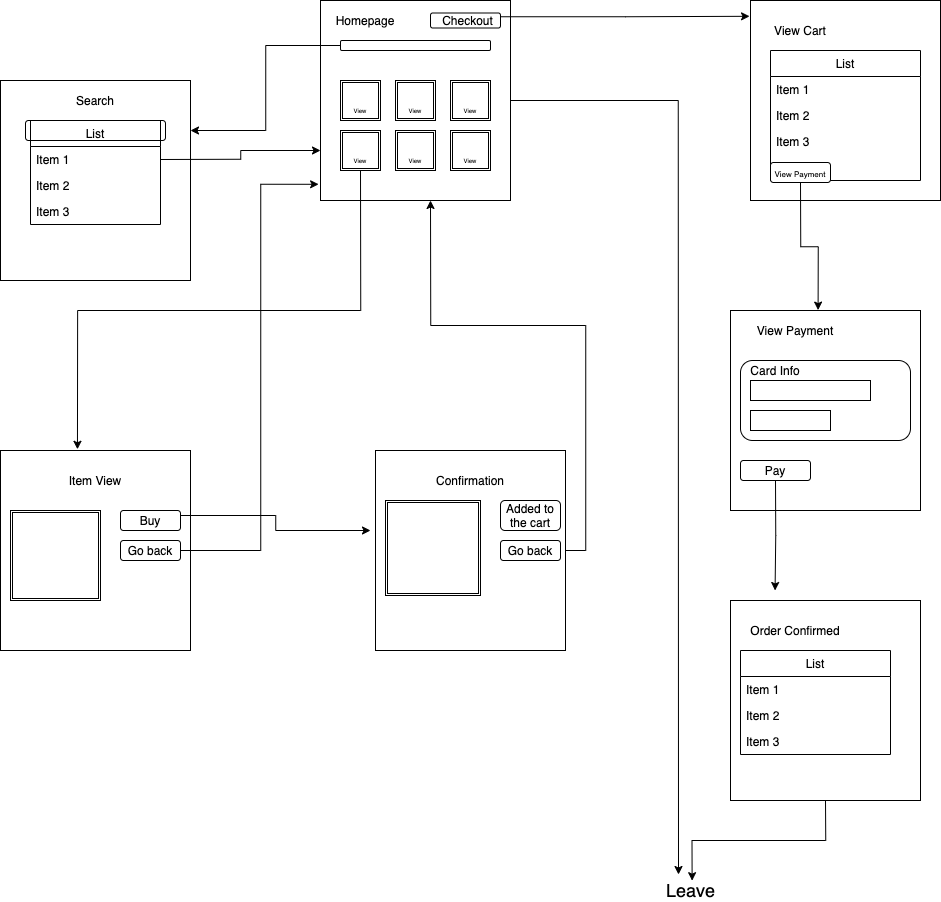

The diagram above was exported from draw.io. Its source (the exported page's mxGraphModel, read from the mxfile embedded in the PNG):
<mxGraphModel dx="2531" dy="2450" grid="1" gridSize="10" guides="1" tooltips="1" connect="1" arrows="1" fold="1" page="1" pageScale="1" pageWidth="850" pageHeight="1100" math="0" shadow="0">
  <root>
    <mxCell id="0" />
    <mxCell id="1" parent="0" />
    <mxCell id="64" value="" style="rounded=1;whiteSpace=wrap;html=1;" vertex="1" parent="1">
      <mxGeometry x="440" y="645" width="60" height="30" as="geometry" />
    </mxCell>
    <mxCell id="68" style="edgeStyle=orthogonalEdgeStyle;rounded=0;orthogonalLoop=1;jettySize=auto;html=1;exitX=1;exitY=0.5;exitDx=0;exitDy=0;" edge="1" parent="1" source="50">
      <mxGeometry relative="1" as="geometry">
        <mxPoint x="370" y="300" as="targetPoint" />
      </mxGeometry>
    </mxCell>
    <mxCell id="50" value="" style="rounded=0;whiteSpace=wrap;html=1;" vertex="1" parent="1">
      <mxGeometry x="315" y="550" width="190" height="200" as="geometry" />
    </mxCell>
    <mxCell id="55" value="" style="rounded=1;whiteSpace=wrap;html=1;" vertex="1" parent="1">
      <mxGeometry x="440" y="600" width="60" height="30" as="geometry" />
    </mxCell>
    <mxCell id="29" style="edgeStyle=orthogonalEdgeStyle;rounded=0;orthogonalLoop=1;jettySize=auto;html=1;exitX=0;exitY=0.25;exitDx=0;exitDy=0;entryX=0;entryY=0.5;entryDx=0;entryDy=0;" edge="1" parent="1" source="3" target="10">
      <mxGeometry relative="1" as="geometry" />
    </mxCell>
    <mxCell id="113" style="edgeStyle=orthogonalEdgeStyle;rounded=0;orthogonalLoop=1;jettySize=auto;html=1;exitX=1;exitY=0.5;exitDx=0;exitDy=0;entryX=0.3;entryY=-0.3;entryDx=0;entryDy=0;entryPerimeter=0;" edge="1" parent="1" source="3" target="110">
      <mxGeometry relative="1" as="geometry" />
    </mxCell>
    <mxCell id="3" value="" style="rounded=0;whiteSpace=wrap;html=1;" vertex="1" parent="1">
      <mxGeometry x="260" y="100" width="190" height="200" as="geometry" />
    </mxCell>
    <mxCell id="4" value="" style="shape=ext;double=1;whiteSpace=wrap;html=1;aspect=fixed;" vertex="1" parent="1">
      <mxGeometry x="280" y="180" width="40" height="40" as="geometry" />
    </mxCell>
    <mxCell id="5" value="" style="shape=ext;double=1;whiteSpace=wrap;html=1;aspect=fixed;" vertex="1" parent="1">
      <mxGeometry x="335" y="180" width="40" height="40" as="geometry" />
    </mxCell>
    <mxCell id="6" value="" style="shape=ext;double=1;whiteSpace=wrap;html=1;aspect=fixed;" vertex="1" parent="1">
      <mxGeometry x="390" y="180" width="40" height="40" as="geometry" />
    </mxCell>
    <mxCell id="7" value="" style="shape=ext;double=1;whiteSpace=wrap;html=1;aspect=fixed;" vertex="1" parent="1">
      <mxGeometry x="280" y="230" width="40" height="40" as="geometry" />
    </mxCell>
    <mxCell id="8" value="" style="shape=ext;double=1;whiteSpace=wrap;html=1;aspect=fixed;" vertex="1" parent="1">
      <mxGeometry x="335" y="230" width="40" height="40" as="geometry" />
    </mxCell>
    <mxCell id="9" value="" style="shape=ext;double=1;whiteSpace=wrap;html=1;aspect=fixed;" vertex="1" parent="1">
      <mxGeometry x="390" y="230" width="40" height="40" as="geometry" />
    </mxCell>
    <mxCell id="30" style="edgeStyle=orthogonalEdgeStyle;rounded=0;orthogonalLoop=1;jettySize=auto;html=1;exitX=0;exitY=0.5;exitDx=0;exitDy=0;entryX=1;entryY=0.25;entryDx=0;entryDy=0;" edge="1" parent="1" source="10" target="14">
      <mxGeometry relative="1" as="geometry" />
    </mxCell>
    <mxCell id="10" value="" style="rounded=1;whiteSpace=wrap;html=1;" vertex="1" parent="1">
      <mxGeometry x="280" y="140" width="150" height="10" as="geometry" />
    </mxCell>
    <mxCell id="11" value="Homepage&lt;br&gt;" style="text;html=1;strokeColor=none;fillColor=none;align=center;verticalAlign=middle;whiteSpace=wrap;rounded=0;" vertex="1" parent="1">
      <mxGeometry x="285" y="110" width="40" height="20" as="geometry" />
    </mxCell>
    <mxCell id="14" value="" style="rounded=0;whiteSpace=wrap;html=1;" vertex="1" parent="1">
      <mxGeometry x="-60" y="180" width="190" height="200" as="geometry" />
    </mxCell>
    <mxCell id="17" value="" style="rounded=1;whiteSpace=wrap;html=1;" vertex="1" parent="1">
      <mxGeometry x="-35" y="220" width="140" height="20" as="geometry" />
    </mxCell>
    <mxCell id="18" value="Search&lt;br&gt;" style="text;html=1;strokeColor=none;fillColor=none;align=center;verticalAlign=middle;whiteSpace=wrap;rounded=0;" vertex="1" parent="1">
      <mxGeometry x="15" y="190" width="40" height="20" as="geometry" />
    </mxCell>
    <mxCell id="24" value="List" style="swimlane;fontStyle=0;childLayout=stackLayout;horizontal=1;startSize=26;fillColor=none;horizontalStack=0;resizeParent=1;resizeParentMax=0;resizeLast=0;collapsible=1;marginBottom=0;" vertex="1" parent="1">
      <mxGeometry x="-30" y="220" width="130" height="104" as="geometry" />
    </mxCell>
    <mxCell id="25" value="Item 1" style="text;strokeColor=none;fillColor=none;align=left;verticalAlign=top;spacingLeft=4;spacingRight=4;overflow=hidden;rotatable=0;points=[[0,0.5],[1,0.5]];portConstraint=eastwest;" vertex="1" parent="24">
      <mxGeometry y="26" width="130" height="26" as="geometry" />
    </mxCell>
    <mxCell id="26" value="Item 2" style="text;strokeColor=none;fillColor=none;align=left;verticalAlign=top;spacingLeft=4;spacingRight=4;overflow=hidden;rotatable=0;points=[[0,0.5],[1,0.5]];portConstraint=eastwest;" vertex="1" parent="24">
      <mxGeometry y="52" width="130" height="26" as="geometry" />
    </mxCell>
    <mxCell id="27" value="Item 3" style="text;strokeColor=none;fillColor=none;align=left;verticalAlign=top;spacingLeft=4;spacingRight=4;overflow=hidden;rotatable=0;points=[[0,0.5],[1,0.5]];portConstraint=eastwest;" vertex="1" parent="24">
      <mxGeometry y="78" width="130" height="26" as="geometry" />
    </mxCell>
    <mxCell id="32" value="" style="rounded=0;whiteSpace=wrap;html=1;" vertex="1" parent="1">
      <mxGeometry x="-60" y="550" width="190" height="200" as="geometry" />
    </mxCell>
    <mxCell id="41" style="edgeStyle=orthogonalEdgeStyle;rounded=0;orthogonalLoop=1;jettySize=auto;html=1;exitX=0.5;exitY=1;exitDx=0;exitDy=0;entryX=0.405;entryY=-0.006;entryDx=0;entryDy=0;entryPerimeter=0;" edge="1" parent="1" source="33" target="32">
      <mxGeometry relative="1" as="geometry" />
    </mxCell>
    <mxCell id="33" value="&lt;font style=&quot;font-size: 6px&quot;&gt;View&lt;br&gt;&lt;br&gt;&lt;/font&gt;" style="text;html=1;strokeColor=none;fillColor=none;align=center;verticalAlign=middle;whiteSpace=wrap;rounded=0;" vertex="1" parent="1">
      <mxGeometry x="285" y="260" width="30" height="10" as="geometry" />
    </mxCell>
    <mxCell id="35" value="&lt;font style=&quot;font-size: 6px&quot;&gt;View&lt;br&gt;&lt;br&gt;&lt;/font&gt;" style="text;html=1;strokeColor=none;fillColor=none;align=center;verticalAlign=middle;whiteSpace=wrap;rounded=0;" vertex="1" parent="1">
      <mxGeometry x="340" y="260" width="30" height="10" as="geometry" />
    </mxCell>
    <mxCell id="36" value="&lt;font style=&quot;font-size: 6px&quot;&gt;View&lt;br&gt;&lt;br&gt;&lt;/font&gt;" style="text;html=1;strokeColor=none;fillColor=none;align=center;verticalAlign=middle;whiteSpace=wrap;rounded=0;" vertex="1" parent="1">
      <mxGeometry x="395" y="260" width="30" height="10" as="geometry" />
    </mxCell>
    <mxCell id="37" value="&lt;font style=&quot;font-size: 6px&quot;&gt;View&lt;br&gt;&lt;br&gt;&lt;/font&gt;" style="text;html=1;strokeColor=none;fillColor=none;align=center;verticalAlign=middle;whiteSpace=wrap;rounded=0;" vertex="1" parent="1">
      <mxGeometry x="285" y="210" width="30" height="10" as="geometry" />
    </mxCell>
    <mxCell id="39" value="&lt;font style=&quot;font-size: 6px&quot;&gt;View&lt;br&gt;&lt;br&gt;&lt;/font&gt;" style="text;html=1;strokeColor=none;fillColor=none;align=center;verticalAlign=middle;whiteSpace=wrap;rounded=0;" vertex="1" parent="1">
      <mxGeometry x="340" y="210" width="30" height="10" as="geometry" />
    </mxCell>
    <mxCell id="40" value="&lt;font style=&quot;font-size: 6px&quot;&gt;View&lt;br&gt;&lt;br&gt;&lt;/font&gt;" style="text;html=1;strokeColor=none;fillColor=none;align=center;verticalAlign=middle;whiteSpace=wrap;rounded=0;" vertex="1" parent="1">
      <mxGeometry x="395" y="210" width="30" height="10" as="geometry" />
    </mxCell>
    <mxCell id="42" style="edgeStyle=orthogonalEdgeStyle;rounded=0;orthogonalLoop=1;jettySize=auto;html=1;exitX=1;exitY=0.5;exitDx=0;exitDy=0;entryX=0;entryY=0.75;entryDx=0;entryDy=0;" edge="1" parent="1" source="25" target="3">
      <mxGeometry relative="1" as="geometry" />
    </mxCell>
    <mxCell id="43" value="" style="shape=ext;double=1;whiteSpace=wrap;html=1;aspect=fixed;" vertex="1" parent="1">
      <mxGeometry x="-50" y="610" width="90" height="90" as="geometry" />
    </mxCell>
    <mxCell id="44" value="Item View&lt;br&gt;" style="text;html=1;strokeColor=none;fillColor=none;align=center;verticalAlign=middle;whiteSpace=wrap;rounded=0;" vertex="1" parent="1">
      <mxGeometry x="-25" y="570" width="120" height="20" as="geometry" />
    </mxCell>
    <mxCell id="46" value="" style="rounded=1;whiteSpace=wrap;html=1;" vertex="1" parent="1">
      <mxGeometry x="60" y="610" width="60" height="20" as="geometry" />
    </mxCell>
    <mxCell id="67" style="edgeStyle=orthogonalEdgeStyle;rounded=0;orthogonalLoop=1;jettySize=auto;html=1;exitX=1;exitY=0.5;exitDx=0;exitDy=0;entryX=-0.01;entryY=0.919;entryDx=0;entryDy=0;entryPerimeter=0;" edge="1" parent="1" source="47" target="3">
      <mxGeometry relative="1" as="geometry">
        <Array as="points">
          <mxPoint x="200" y="650" />
          <mxPoint x="200" y="284" />
        </Array>
      </mxGeometry>
    </mxCell>
    <mxCell id="47" value="" style="rounded=1;whiteSpace=wrap;html=1;" vertex="1" parent="1">
      <mxGeometry x="60" y="640" width="60" height="20" as="geometry" />
    </mxCell>
    <mxCell id="49" style="edgeStyle=orthogonalEdgeStyle;rounded=0;orthogonalLoop=1;jettySize=auto;html=1;exitX=1;exitY=0.25;exitDx=0;exitDy=0;" edge="1" parent="1" source="48">
      <mxGeometry relative="1" as="geometry">
        <mxPoint x="310" y="630" as="targetPoint" />
      </mxGeometry>
    </mxCell>
    <mxCell id="48" value="Buy&lt;br&gt;" style="text;html=1;strokeColor=none;fillColor=none;align=center;verticalAlign=middle;whiteSpace=wrap;rounded=0;" vertex="1" parent="1">
      <mxGeometry x="60" y="610" width="60" height="20" as="geometry" />
    </mxCell>
    <mxCell id="51" value="Confirmation" style="text;html=1;strokeColor=none;fillColor=none;align=center;verticalAlign=middle;whiteSpace=wrap;rounded=0;" vertex="1" parent="1">
      <mxGeometry x="390" y="570" width="40" height="20" as="geometry" />
    </mxCell>
    <mxCell id="52" value="" style="shape=ext;double=1;whiteSpace=wrap;html=1;aspect=fixed;" vertex="1" parent="1">
      <mxGeometry x="325" y="600" width="95" height="95" as="geometry" />
    </mxCell>
    <mxCell id="53" value="Added to the cart" style="text;html=1;strokeColor=none;fillColor=none;align=center;verticalAlign=middle;whiteSpace=wrap;rounded=0;" vertex="1" parent="1">
      <mxGeometry x="435" y="610" width="70" height="10" as="geometry" />
    </mxCell>
    <mxCell id="61" value="Go back&lt;br&gt;" style="text;html=1;strokeColor=none;fillColor=none;align=center;verticalAlign=middle;whiteSpace=wrap;rounded=0;" vertex="1" parent="1">
      <mxGeometry x="65" y="640" width="50" height="20" as="geometry" />
    </mxCell>
    <mxCell id="66" value="" style="rounded=1;whiteSpace=wrap;html=1;" vertex="1" parent="1">
      <mxGeometry x="440" y="640" width="60" height="20" as="geometry" />
    </mxCell>
    <mxCell id="63" value="Go back&lt;br&gt;" style="text;html=1;strokeColor=none;fillColor=none;align=center;verticalAlign=middle;whiteSpace=wrap;rounded=0;" vertex="1" parent="1">
      <mxGeometry x="445" y="640" width="50" height="20" as="geometry" />
    </mxCell>
    <mxCell id="85" style="edgeStyle=orthogonalEdgeStyle;rounded=0;orthogonalLoop=1;jettySize=auto;html=1;exitX=1;exitY=0.25;exitDx=0;exitDy=0;entryX=-0.005;entryY=0.079;entryDx=0;entryDy=0;entryPerimeter=0;" edge="1" parent="1" source="71" target="74">
      <mxGeometry relative="1" as="geometry" />
    </mxCell>
    <mxCell id="71" value="" style="rounded=1;whiteSpace=wrap;html=1;" vertex="1" parent="1">
      <mxGeometry x="370" y="112.5" width="70" height="15" as="geometry" />
    </mxCell>
    <mxCell id="72" value="Checkout" style="text;html=1;strokeColor=none;fillColor=none;align=center;verticalAlign=middle;whiteSpace=wrap;rounded=0;" vertex="1" parent="1">
      <mxGeometry x="390" y="115" width="35" height="10" as="geometry" />
    </mxCell>
    <mxCell id="74" value="" style="rounded=0;whiteSpace=wrap;html=1;" vertex="1" parent="1">
      <mxGeometry x="690" y="100" width="190" height="200" as="geometry" />
    </mxCell>
    <mxCell id="75" value="View Cart" style="text;html=1;strokeColor=none;fillColor=none;align=center;verticalAlign=middle;whiteSpace=wrap;rounded=0;" vertex="1" parent="1">
      <mxGeometry x="710" y="120" width="60" height="20" as="geometry" />
    </mxCell>
    <mxCell id="76" value="List" style="swimlane;fontStyle=0;childLayout=stackLayout;horizontal=1;startSize=26;fillColor=none;horizontalStack=0;resizeParent=1;resizeParentMax=0;resizeLast=0;collapsible=1;marginBottom=0;" vertex="1" parent="1">
      <mxGeometry x="710" y="150" width="150" height="130" as="geometry" />
    </mxCell>
    <mxCell id="77" value="Item 1" style="text;strokeColor=none;fillColor=none;align=left;verticalAlign=top;spacingLeft=4;spacingRight=4;overflow=hidden;rotatable=0;points=[[0,0.5],[1,0.5]];portConstraint=eastwest;" vertex="1" parent="76">
      <mxGeometry y="26" width="150" height="26" as="geometry" />
    </mxCell>
    <mxCell id="78" value="Item 2" style="text;strokeColor=none;fillColor=none;align=left;verticalAlign=top;spacingLeft=4;spacingRight=4;overflow=hidden;rotatable=0;points=[[0,0.5],[1,0.5]];portConstraint=eastwest;" vertex="1" parent="76">
      <mxGeometry y="52" width="150" height="26" as="geometry" />
    </mxCell>
    <mxCell id="79" value="Item 3" style="text;strokeColor=none;fillColor=none;align=left;verticalAlign=top;spacingLeft=4;spacingRight=4;overflow=hidden;rotatable=0;points=[[0,0.5],[1,0.5]];portConstraint=eastwest;" vertex="1" parent="76">
      <mxGeometry y="78" width="150" height="26" as="geometry" />
    </mxCell>
    <mxCell id="104" value="Item 1" style="text;strokeColor=none;fillColor=none;align=left;verticalAlign=top;spacingLeft=4;spacingRight=4;overflow=hidden;rotatable=0;points=[[0,0.5],[1,0.5]];portConstraint=eastwest;" vertex="1" parent="76">
      <mxGeometry y="104" width="150" height="26" as="geometry" />
    </mxCell>
    <mxCell id="81" value="" style="rounded=1;whiteSpace=wrap;html=1;" vertex="1" parent="1">
      <mxGeometry x="710" y="262" width="60" height="20" as="geometry" />
    </mxCell>
    <mxCell id="90" style="edgeStyle=orthogonalEdgeStyle;rounded=0;orthogonalLoop=1;jettySize=auto;html=1;exitX=0.5;exitY=1;exitDx=0;exitDy=0;entryX=0.461;entryY=-0.002;entryDx=0;entryDy=0;entryPerimeter=0;" edge="1" parent="1" source="82" target="89">
      <mxGeometry relative="1" as="geometry" />
    </mxCell>
    <mxCell id="82" value="&lt;font style=&quot;font-size: 8px&quot;&gt;View Payment&lt;/font&gt;" style="text;html=1;strokeColor=none;fillColor=none;align=center;verticalAlign=middle;whiteSpace=wrap;rounded=0;" vertex="1" parent="1">
      <mxGeometry x="710" y="262" width="60" height="20" as="geometry" />
    </mxCell>
    <mxCell id="89" value="" style="rounded=0;whiteSpace=wrap;html=1;" vertex="1" parent="1">
      <mxGeometry x="670" y="410" width="190" height="200" as="geometry" />
    </mxCell>
    <mxCell id="91" value="View Payment&lt;br&gt;" style="text;html=1;strokeColor=none;fillColor=none;align=center;verticalAlign=middle;whiteSpace=wrap;rounded=0;" vertex="1" parent="1">
      <mxGeometry x="670" y="420" width="130" height="20" as="geometry" />
    </mxCell>
    <mxCell id="93" value="" style="rounded=1;whiteSpace=wrap;html=1;" vertex="1" parent="1">
      <mxGeometry x="680" y="460" width="170" height="80" as="geometry" />
    </mxCell>
    <mxCell id="94" value="Card Info" style="text;html=1;strokeColor=none;fillColor=none;align=center;verticalAlign=middle;whiteSpace=wrap;rounded=0;" vertex="1" parent="1">
      <mxGeometry x="680" y="460" width="70" height="20" as="geometry" />
    </mxCell>
    <mxCell id="103" style="edgeStyle=orthogonalEdgeStyle;rounded=0;orthogonalLoop=1;jettySize=auto;html=1;exitX=0.5;exitY=1;exitDx=0;exitDy=0;" edge="1" parent="1" source="96">
      <mxGeometry relative="1" as="geometry">
        <mxPoint x="714.5714285714287" y="690" as="targetPoint" />
      </mxGeometry>
    </mxCell>
    <mxCell id="96" value="Pay" style="rounded=1;whiteSpace=wrap;html=1;" vertex="1" parent="1">
      <mxGeometry x="680" y="560" width="70" height="20" as="geometry" />
    </mxCell>
    <mxCell id="97" value="" style="rounded=0;whiteSpace=wrap;html=1;" vertex="1" parent="1">
      <mxGeometry x="690" y="480" width="120" height="20" as="geometry" />
    </mxCell>
    <mxCell id="98" value="" style="rounded=0;whiteSpace=wrap;html=1;" vertex="1" parent="1">
      <mxGeometry x="690" y="510" width="80" height="20" as="geometry" />
    </mxCell>
    <mxCell id="112" style="edgeStyle=orthogonalEdgeStyle;rounded=0;orthogonalLoop=1;jettySize=auto;html=1;exitX=0.5;exitY=1;exitDx=0;exitDy=0;entryX=0.527;entryY=0.009;entryDx=0;entryDy=0;entryPerimeter=0;" edge="1" parent="1" source="100" target="110">
      <mxGeometry relative="1" as="geometry" />
    </mxCell>
    <mxCell id="100" value="" style="rounded=0;whiteSpace=wrap;html=1;" vertex="1" parent="1">
      <mxGeometry x="670" y="700" width="190" height="200" as="geometry" />
    </mxCell>
    <mxCell id="101" value="Order Confirmed&lt;br&gt;" style="text;html=1;strokeColor=none;fillColor=none;align=center;verticalAlign=middle;whiteSpace=wrap;rounded=0;" vertex="1" parent="1">
      <mxGeometry x="675" y="720" width="120" height="20" as="geometry" />
    </mxCell>
    <mxCell id="105" value="List" style="swimlane;fontStyle=0;childLayout=stackLayout;horizontal=1;startSize=26;fillColor=none;horizontalStack=0;resizeParent=1;resizeParentMax=0;resizeLast=0;collapsible=1;marginBottom=0;" vertex="1" parent="1">
      <mxGeometry x="680" y="750" width="150" height="104" as="geometry" />
    </mxCell>
    <mxCell id="106" value="Item 1" style="text;strokeColor=none;fillColor=none;align=left;verticalAlign=top;spacingLeft=4;spacingRight=4;overflow=hidden;rotatable=0;points=[[0,0.5],[1,0.5]];portConstraint=eastwest;" vertex="1" parent="105">
      <mxGeometry y="26" width="150" height="26" as="geometry" />
    </mxCell>
    <mxCell id="107" value="Item 2" style="text;strokeColor=none;fillColor=none;align=left;verticalAlign=top;spacingLeft=4;spacingRight=4;overflow=hidden;rotatable=0;points=[[0,0.5],[1,0.5]];portConstraint=eastwest;" vertex="1" parent="105">
      <mxGeometry y="52" width="150" height="26" as="geometry" />
    </mxCell>
    <mxCell id="108" value="Item 3" style="text;strokeColor=none;fillColor=none;align=left;verticalAlign=top;spacingLeft=4;spacingRight=4;overflow=hidden;rotatable=0;points=[[0,0.5],[1,0.5]];portConstraint=eastwest;" vertex="1" parent="105">
      <mxGeometry y="78" width="150" height="26" as="geometry" />
    </mxCell>
    <mxCell id="110" value="&lt;font style=&quot;font-size: 18px&quot;&gt;Leave&lt;/font&gt;" style="text;html=1;align=center;verticalAlign=middle;resizable=0;points=[];autosize=1;" vertex="1" parent="1">
      <mxGeometry x="600" y="980" width="60" height="20" as="geometry" />
    </mxCell>
  </root>
</mxGraphModel>